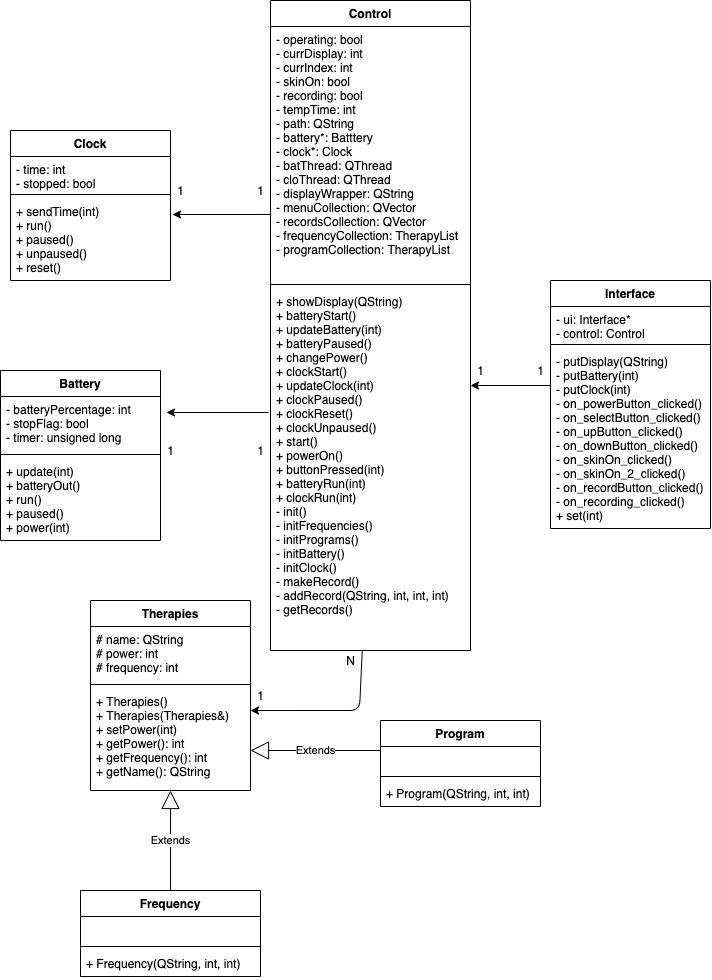

The diagram above was exported from draw.io. Its source (the exported page's mxGraphModel, read from the mxfile embedded in the PNG):
<mxGraphModel dx="2955" dy="1320" grid="1" gridSize="10" guides="1" tooltips="1" connect="1" arrows="1" fold="1" page="1" pageScale="1" pageWidth="850" pageHeight="1100" math="0" shadow="0">
  <root>
    <mxCell id="0" />
    <mxCell id="1" parent="0" />
    <mxCell id="CLwN1j6OJK9A54SJAshE-2" value="Control" style="swimlane;fontStyle=1;align=center;verticalAlign=top;childLayout=stackLayout;horizontal=1;startSize=26;horizontalStack=0;resizeParent=1;resizeParentMax=0;resizeLast=0;collapsible=1;marginBottom=0;" parent="1" vertex="1">
      <mxGeometry x="360" y="200" width="200" height="650" as="geometry" />
    </mxCell>
    <mxCell id="CLwN1j6OJK9A54SJAshE-3" value="- operating: bool&#10;- currDisplay: int&#10;- currIndex: int&#10;- skinOn: bool&#10;- recording: bool&#10;- tempTime: int&#10;- path: QString&#10;- battery*: Batttery&#10;- clock*: Clock&#10;- batThread: QThread&#10;- cloThread: QThread&#10;- displayWrapper: QString&#10;- menuCollection: QVector&#10;- recordsCollection: QVector&#10;- frequencyCollection: TherapyList&#10;- programCollection: TherapyList" style="text;strokeColor=none;fillColor=none;align=left;verticalAlign=top;spacingLeft=4;spacingRight=4;overflow=hidden;rotatable=0;points=[[0,0.5],[1,0.5]];portConstraint=eastwest;" parent="CLwN1j6OJK9A54SJAshE-2" vertex="1">
      <mxGeometry y="26" width="200" height="254" as="geometry" />
    </mxCell>
    <mxCell id="CLwN1j6OJK9A54SJAshE-4" value="" style="line;strokeWidth=1;fillColor=none;align=left;verticalAlign=middle;spacingTop=-1;spacingLeft=3;spacingRight=3;rotatable=0;labelPosition=right;points=[];portConstraint=eastwest;" parent="CLwN1j6OJK9A54SJAshE-2" vertex="1">
      <mxGeometry y="280" width="200" height="8" as="geometry" />
    </mxCell>
    <mxCell id="CLwN1j6OJK9A54SJAshE-5" value="+ showDisplay(QString)&#10;+ batteryStart()&#10;+ updateBattery(int)&#10;+ batteryPaused()&#10;+ changePower()&#10;+ clockStart()&#10;+ updateClock(int)&#10;+ clockPaused()&#10;+ clockReset()&#10;+ clockUnpaused()&#10;+ start()&#10;+ powerOn()&#10;+ buttonPressed(int)&#10;+ batteryRun(int)&#10;+ clockRun(int)&#10;- init()&#10;- initFrequencies()&#10;- initPrograms()&#10;- initBattery()&#10;- initClock()&#10;- makeRecord()&#10;- addRecord(QString, int, int, int)&#10;- getRecords()&#10;" style="text;strokeColor=none;fillColor=none;align=left;verticalAlign=top;spacingLeft=4;spacingRight=4;overflow=hidden;rotatable=0;points=[[0,0.5],[1,0.5]];portConstraint=eastwest;" parent="CLwN1j6OJK9A54SJAshE-2" vertex="1">
      <mxGeometry y="288" width="200" height="362" as="geometry" />
    </mxCell>
    <mxCell id="CLwN1j6OJK9A54SJAshE-6" value="Clock" style="swimlane;fontStyle=1;align=center;verticalAlign=top;childLayout=stackLayout;horizontal=1;startSize=26;horizontalStack=0;resizeParent=1;resizeParentMax=0;resizeLast=0;collapsible=1;marginBottom=0;" parent="1" vertex="1">
      <mxGeometry x="100" y="330" width="160" height="150" as="geometry" />
    </mxCell>
    <mxCell id="CLwN1j6OJK9A54SJAshE-7" value="- time: int&#10;- stopped: bool&#10;&#10;" style="text;strokeColor=none;fillColor=none;align=left;verticalAlign=top;spacingLeft=4;spacingRight=4;overflow=hidden;rotatable=0;points=[[0,0.5],[1,0.5]];portConstraint=eastwest;" parent="CLwN1j6OJK9A54SJAshE-6" vertex="1">
      <mxGeometry y="26" width="160" height="34" as="geometry" />
    </mxCell>
    <mxCell id="CLwN1j6OJK9A54SJAshE-8" value="" style="line;strokeWidth=1;fillColor=none;align=left;verticalAlign=middle;spacingTop=-1;spacingLeft=3;spacingRight=3;rotatable=0;labelPosition=right;points=[];portConstraint=eastwest;" parent="CLwN1j6OJK9A54SJAshE-6" vertex="1">
      <mxGeometry y="60" width="160" height="8" as="geometry" />
    </mxCell>
    <mxCell id="CLwN1j6OJK9A54SJAshE-9" value="+ sendTime(int)&#10;+ run()&#10;+ paused()&#10;+ unpaused()&#10;+ reset()" style="text;strokeColor=none;fillColor=none;align=left;verticalAlign=top;spacingLeft=4;spacingRight=4;overflow=hidden;rotatable=0;points=[[0,0.5],[1,0.5]];portConstraint=eastwest;" parent="CLwN1j6OJK9A54SJAshE-6" vertex="1">
      <mxGeometry y="68" width="160" height="82" as="geometry" />
    </mxCell>
    <mxCell id="CLwN1j6OJK9A54SJAshE-10" value="Battery" style="swimlane;fontStyle=1;align=center;verticalAlign=top;childLayout=stackLayout;horizontal=1;startSize=26;horizontalStack=0;resizeParent=1;resizeParentMax=0;resizeLast=0;collapsible=1;marginBottom=0;" parent="1" vertex="1">
      <mxGeometry x="90" y="570" width="160" height="170" as="geometry" />
    </mxCell>
    <mxCell id="CLwN1j6OJK9A54SJAshE-11" value="- batteryPercentage: int&#10;- stopFlag: bool&#10;- timer: unsigned long" style="text;strokeColor=none;fillColor=none;align=left;verticalAlign=top;spacingLeft=4;spacingRight=4;overflow=hidden;rotatable=0;points=[[0,0.5],[1,0.5]];portConstraint=eastwest;" parent="CLwN1j6OJK9A54SJAshE-10" vertex="1">
      <mxGeometry y="26" width="160" height="54" as="geometry" />
    </mxCell>
    <mxCell id="CLwN1j6OJK9A54SJAshE-12" value="" style="line;strokeWidth=1;fillColor=none;align=left;verticalAlign=middle;spacingTop=-1;spacingLeft=3;spacingRight=3;rotatable=0;labelPosition=right;points=[];portConstraint=eastwest;" parent="CLwN1j6OJK9A54SJAshE-10" vertex="1">
      <mxGeometry y="80" width="160" height="8" as="geometry" />
    </mxCell>
    <mxCell id="CLwN1j6OJK9A54SJAshE-13" value="+ update(int)&#10;+ batteryOut()&#10;+ run()&#10;+ paused()&#10;+ power(int)&#10;&#10;" style="text;strokeColor=none;fillColor=none;align=left;verticalAlign=top;spacingLeft=4;spacingRight=4;overflow=hidden;rotatable=0;points=[[0,0.5],[1,0.5]];portConstraint=eastwest;" parent="CLwN1j6OJK9A54SJAshE-10" vertex="1">
      <mxGeometry y="88" width="160" height="82" as="geometry" />
    </mxCell>
    <mxCell id="CLwN1j6OJK9A54SJAshE-18" value="Interface" style="swimlane;fontStyle=1;align=center;verticalAlign=top;childLayout=stackLayout;horizontal=1;startSize=26;horizontalStack=0;resizeParent=1;resizeParentMax=0;resizeLast=0;collapsible=1;marginBottom=0;" parent="1" vertex="1">
      <mxGeometry x="640" y="480" width="160" height="248" as="geometry" />
    </mxCell>
    <mxCell id="CLwN1j6OJK9A54SJAshE-19" value="- ui: Interface*&#10;- control: Control" style="text;strokeColor=none;fillColor=none;align=left;verticalAlign=top;spacingLeft=4;spacingRight=4;overflow=hidden;rotatable=0;points=[[0,0.5],[1,0.5]];portConstraint=eastwest;" parent="CLwN1j6OJK9A54SJAshE-18" vertex="1">
      <mxGeometry y="26" width="160" height="34" as="geometry" />
    </mxCell>
    <mxCell id="CLwN1j6OJK9A54SJAshE-20" value="" style="line;strokeWidth=1;fillColor=none;align=left;verticalAlign=middle;spacingTop=-1;spacingLeft=3;spacingRight=3;rotatable=0;labelPosition=right;points=[];portConstraint=eastwest;" parent="CLwN1j6OJK9A54SJAshE-18" vertex="1">
      <mxGeometry y="60" width="160" height="8" as="geometry" />
    </mxCell>
    <mxCell id="CLwN1j6OJK9A54SJAshE-21" value="- putDisplay(QString)&#10;- putBattery(int)&#10;- putClock(int)&#10;- on_powerButton_clicked()&#10;- on_selectButton_clicked()&#10;- on_upButton_clicked()&#10;- on_downButton_clicked()&#10;- on_skinOn_clicked()&#10;- on_skinOn_2_clicked()&#10;- on_recordButton_clicked()&#10;- on_recording_clicked()&#10;+ set(int)" style="text;strokeColor=none;fillColor=none;align=left;verticalAlign=top;spacingLeft=4;spacingRight=4;overflow=hidden;rotatable=0;points=[[0,0.5],[1,0.5]];portConstraint=eastwest;" parent="CLwN1j6OJK9A54SJAshE-18" vertex="1">
      <mxGeometry y="68" width="160" height="180" as="geometry" />
    </mxCell>
    <mxCell id="CLwN1j6OJK9A54SJAshE-26" value="Therapies" style="swimlane;fontStyle=1;align=center;verticalAlign=top;childLayout=stackLayout;horizontal=1;startSize=26;horizontalStack=0;resizeParent=1;resizeParentMax=0;resizeLast=0;collapsible=1;marginBottom=0;" parent="1" vertex="1">
      <mxGeometry x="180" y="800" width="160" height="190" as="geometry" />
    </mxCell>
    <mxCell id="CLwN1j6OJK9A54SJAshE-27" value="# name: QString&#10;# power: int&#10;# frequency: int" style="text;strokeColor=none;fillColor=none;align=left;verticalAlign=top;spacingLeft=4;spacingRight=4;overflow=hidden;rotatable=0;points=[[0,0.5],[1,0.5]];portConstraint=eastwest;" parent="CLwN1j6OJK9A54SJAshE-26" vertex="1">
      <mxGeometry y="26" width="160" height="54" as="geometry" />
    </mxCell>
    <mxCell id="CLwN1j6OJK9A54SJAshE-28" value="" style="line;strokeWidth=1;fillColor=none;align=left;verticalAlign=middle;spacingTop=-1;spacingLeft=3;spacingRight=3;rotatable=0;labelPosition=right;points=[];portConstraint=eastwest;" parent="CLwN1j6OJK9A54SJAshE-26" vertex="1">
      <mxGeometry y="80" width="160" height="8" as="geometry" />
    </mxCell>
    <mxCell id="CLwN1j6OJK9A54SJAshE-29" value="+ Therapies()&#10;+ Therapies(Therapies&amp;)&#10;+ setPower(int)&#10;+ getPower(): int&#10;+ getFrequency(): int&#10;+ getName(): QString" style="text;strokeColor=none;fillColor=none;align=left;verticalAlign=top;spacingLeft=4;spacingRight=4;overflow=hidden;rotatable=0;points=[[0,0.5],[1,0.5]];portConstraint=eastwest;" parent="CLwN1j6OJK9A54SJAshE-26" vertex="1">
      <mxGeometry y="88" width="160" height="102" as="geometry" />
    </mxCell>
    <mxCell id="CLwN1j6OJK9A54SJAshE-43" value="" style="endArrow=classic;html=1;exitX=0;exitY=0.74;exitDx=0;exitDy=0;exitPerimeter=0;" parent="1" edge="1" source="CLwN1j6OJK9A54SJAshE-3">
      <mxGeometry width="50" height="50" relative="1" as="geometry">
        <mxPoint x="260" y="400" as="sourcePoint" />
        <mxPoint x="262" y="414" as="targetPoint" />
      </mxGeometry>
    </mxCell>
    <mxCell id="CLwN1j6OJK9A54SJAshE-47" value="" style="endArrow=classic;html=1;entryX=1;entryY=0.268;entryDx=0;entryDy=0;entryPerimeter=0;" parent="1" target="CLwN1j6OJK9A54SJAshE-5" edge="1">
      <mxGeometry width="50" height="50" relative="1" as="geometry">
        <mxPoint x="640" y="585" as="sourcePoint" />
        <mxPoint x="620" y="500" as="targetPoint" />
      </mxGeometry>
    </mxCell>
    <mxCell id="CLwN1j6OJK9A54SJAshE-48" value="1" style="text;html=1;align=center;verticalAlign=middle;resizable=0;points=[];autosize=1;" parent="1" vertex="1">
      <mxGeometry x="250" y="640" width="20" height="20" as="geometry" />
    </mxCell>
    <mxCell id="CLwN1j6OJK9A54SJAshE-49" value="1" style="text;html=1;align=center;verticalAlign=middle;resizable=0;points=[];autosize=1;" parent="1" vertex="1">
      <mxGeometry x="340" y="640" width="20" height="20" as="geometry" />
    </mxCell>
    <mxCell id="CLwN1j6OJK9A54SJAshE-50" value="1" style="text;html=1;align=center;verticalAlign=middle;resizable=0;points=[];autosize=1;" parent="1" vertex="1">
      <mxGeometry x="340" y="885" width="20" height="20" as="geometry" />
    </mxCell>
    <mxCell id="CLwN1j6OJK9A54SJAshE-57" value="N" style="text;html=1;align=center;verticalAlign=middle;resizable=0;points=[];autosize=1;" parent="1" vertex="1">
      <mxGeometry x="430" y="850" width="20" height="20" as="geometry" />
    </mxCell>
    <mxCell id="CLwN1j6OJK9A54SJAshE-58" value="1" style="text;html=1;align=center;verticalAlign=middle;resizable=0;points=[];autosize=1;" parent="1" vertex="1">
      <mxGeometry x="560" y="560" width="20" height="20" as="geometry" />
    </mxCell>
    <mxCell id="CLwN1j6OJK9A54SJAshE-59" value="1" style="text;html=1;align=center;verticalAlign=middle;resizable=0;points=[];autosize=1;" parent="1" vertex="1">
      <mxGeometry x="620" y="560" width="20" height="20" as="geometry" />
    </mxCell>
    <mxCell id="CLwN1j6OJK9A54SJAshE-60" value="1" style="text;html=1;align=center;verticalAlign=middle;resizable=0;points=[];autosize=1;" parent="1" vertex="1">
      <mxGeometry x="260" y="380" width="20" height="20" as="geometry" />
    </mxCell>
    <mxCell id="CLwN1j6OJK9A54SJAshE-61" value="1" style="text;html=1;align=center;verticalAlign=middle;resizable=0;points=[];autosize=1;" parent="1" vertex="1">
      <mxGeometry x="340" y="380" width="20" height="20" as="geometry" />
    </mxCell>
    <mxCell id="9Ae_VPFAKfkEQXS_Caud-2" value="Frequency" style="swimlane;fontStyle=1;align=center;verticalAlign=top;childLayout=stackLayout;horizontal=1;startSize=26;horizontalStack=0;resizeParent=1;resizeParentMax=0;resizeLast=0;collapsible=1;marginBottom=0;" vertex="1" parent="1">
      <mxGeometry x="170" y="1090" width="180" height="86" as="geometry" />
    </mxCell>
    <mxCell id="9Ae_VPFAKfkEQXS_Caud-3" value="  " style="text;strokeColor=none;fillColor=none;align=left;verticalAlign=top;spacingLeft=4;spacingRight=4;overflow=hidden;rotatable=0;points=[[0,0.5],[1,0.5]];portConstraint=eastwest;" vertex="1" parent="9Ae_VPFAKfkEQXS_Caud-2">
      <mxGeometry y="26" width="180" height="26" as="geometry" />
    </mxCell>
    <mxCell id="9Ae_VPFAKfkEQXS_Caud-4" value="" style="line;strokeWidth=1;fillColor=none;align=left;verticalAlign=middle;spacingTop=-1;spacingLeft=3;spacingRight=3;rotatable=0;labelPosition=right;points=[];portConstraint=eastwest;" vertex="1" parent="9Ae_VPFAKfkEQXS_Caud-2">
      <mxGeometry y="52" width="180" height="8" as="geometry" />
    </mxCell>
    <mxCell id="9Ae_VPFAKfkEQXS_Caud-5" value="+ Frequency(QString, int, int)" style="text;strokeColor=none;fillColor=none;align=left;verticalAlign=top;spacingLeft=4;spacingRight=4;overflow=hidden;rotatable=0;points=[[0,0.5],[1,0.5]];portConstraint=eastwest;" vertex="1" parent="9Ae_VPFAKfkEQXS_Caud-2">
      <mxGeometry y="60" width="180" height="26" as="geometry" />
    </mxCell>
    <mxCell id="9Ae_VPFAKfkEQXS_Caud-7" value="Extends" style="endArrow=block;endSize=16;endFill=0;html=1;exitX=0.5;exitY=0;exitDx=0;exitDy=0;" edge="1" parent="1" source="9Ae_VPFAKfkEQXS_Caud-2" target="CLwN1j6OJK9A54SJAshE-29">
      <mxGeometry width="160" relative="1" as="geometry">
        <mxPoint x="640" y="790" as="sourcePoint" />
        <mxPoint x="800" y="790" as="targetPoint" />
      </mxGeometry>
    </mxCell>
    <mxCell id="9Ae_VPFAKfkEQXS_Caud-8" value="Program" style="swimlane;fontStyle=1;align=center;verticalAlign=top;childLayout=stackLayout;horizontal=1;startSize=26;horizontalStack=0;resizeParent=1;resizeParentMax=0;resizeLast=0;collapsible=1;marginBottom=0;" vertex="1" parent="1">
      <mxGeometry x="470" y="920" width="160" height="86" as="geometry" />
    </mxCell>
    <mxCell id="9Ae_VPFAKfkEQXS_Caud-9" value=" " style="text;strokeColor=none;fillColor=none;align=left;verticalAlign=top;spacingLeft=4;spacingRight=4;overflow=hidden;rotatable=0;points=[[0,0.5],[1,0.5]];portConstraint=eastwest;" vertex="1" parent="9Ae_VPFAKfkEQXS_Caud-8">
      <mxGeometry y="26" width="160" height="26" as="geometry" />
    </mxCell>
    <mxCell id="9Ae_VPFAKfkEQXS_Caud-10" value="" style="line;strokeWidth=1;fillColor=none;align=left;verticalAlign=middle;spacingTop=-1;spacingLeft=3;spacingRight=3;rotatable=0;labelPosition=right;points=[];portConstraint=eastwest;" vertex="1" parent="9Ae_VPFAKfkEQXS_Caud-8">
      <mxGeometry y="52" width="160" height="8" as="geometry" />
    </mxCell>
    <mxCell id="9Ae_VPFAKfkEQXS_Caud-11" value="+ Program(QString, int, int)" style="text;strokeColor=none;fillColor=none;align=left;verticalAlign=top;spacingLeft=4;spacingRight=4;overflow=hidden;rotatable=0;points=[[0,0.5],[1,0.5]];portConstraint=eastwest;" vertex="1" parent="9Ae_VPFAKfkEQXS_Caud-8">
      <mxGeometry y="60" width="160" height="26" as="geometry" />
    </mxCell>
    <mxCell id="9Ae_VPFAKfkEQXS_Caud-12" value="Extends" style="endArrow=block;endSize=16;endFill=0;html=1;" edge="1" parent="1">
      <mxGeometry width="160" relative="1" as="geometry">
        <mxPoint x="470" y="950" as="sourcePoint" />
        <mxPoint x="340" y="950" as="targetPoint" />
      </mxGeometry>
    </mxCell>
    <mxCell id="9Ae_VPFAKfkEQXS_Caud-13" value="" style="endArrow=classic;html=1;" edge="1" parent="1">
      <mxGeometry width="50" height="50" relative="1" as="geometry">
        <mxPoint x="358" y="612" as="sourcePoint" />
        <mxPoint x="256" y="612" as="targetPoint" />
      </mxGeometry>
    </mxCell>
    <mxCell id="CLwN1j6OJK9A54SJAshE-55" value="" style="endArrow=classic;html=1;entryX=1;entryY=0.216;entryDx=0;entryDy=0;entryPerimeter=0;exitX=0.44;exitY=1;exitDx=0;exitDy=0;exitPerimeter=0;" parent="1" target="CLwN1j6OJK9A54SJAshE-29" edge="1" source="CLwN1j6OJK9A54SJAshE-5">
      <mxGeometry width="50" height="50" relative="1" as="geometry">
        <mxPoint x="340" y="910" as="sourcePoint" />
        <mxPoint x="390" y="860" as="targetPoint" />
        <Array as="points">
          <mxPoint x="449" y="910" />
        </Array>
      </mxGeometry>
    </mxCell>
  </root>
</mxGraphModel>